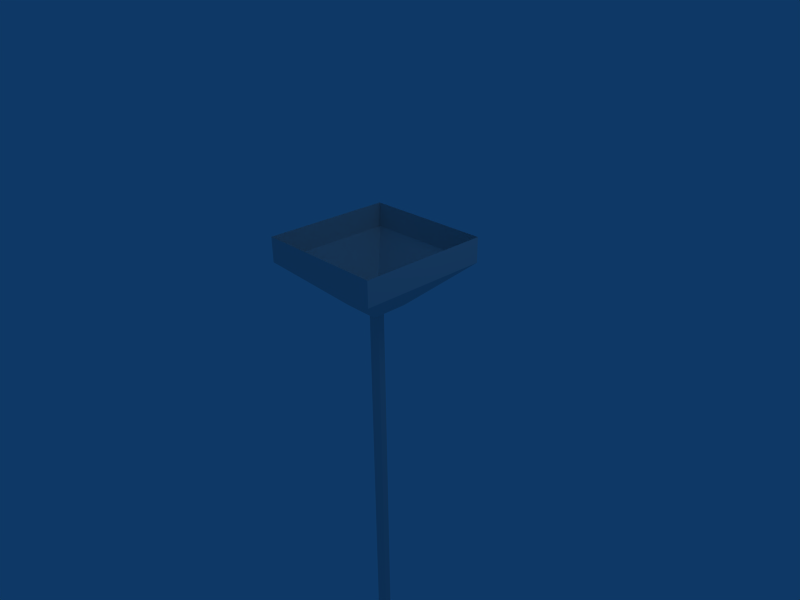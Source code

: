 # Source: meat2.blend  (saved by Blender 2.49.2; exported with 4.5.12 LTS)
import bpy
from mathutils import Matrix  # noqa: F401  (used for matrix-valued properties, if any)

bpy.ops.wm.read_factory_settings(use_empty=True)
scene = bpy.context.scene
scene.name = 'Scene'

# ---- collections
col_collection_1 = bpy.data.collections.new('Collection 1'); scene.collection.children.link(col_collection_1)

# ---- world
world_world = bpy.data.worlds.new('World'); scene.world = world_world
world_world.color = (0.05656, 0.2208, 0.4)
world_world.use_sun_shadow = False
world_world.sun_shadow_jitter_overblur = 0.0
world_world.cycles.sampling_method = 'MANUAL'
world_world.cycles.sample_map_resolution = 256

# ---- cameras
cam_camera = bpy.data.cameras.new('Camera')
cam_camera.passepartout_alpha = 0.2
cam_camera.clip_end = 100.0
cam_camera.lens = 35.0
cam_camera.ortho_scale = 7.314
cam_camera.show_passepartout = False
cam_camera.show_safe_areas = True
cam_camera.dof.focus_distance = 0.0
cam_camera.dof.aperture_fstop = 128.0

# ---- lights
light_spot = bpy.data.lights.new('Spot', 'POINT')
light_spot.transmission_factor = 0.0
light_spot.cutoff_distance = 30.0
light_spot.energy = 100.0
light_spot.shadow_buffer_clip_start = 1.001
light_spot.shadow_soft_size = 1.0
light_spot.shadow_maximum_resolution = 0.006
light_spot.use_absolute_resolution = True
light_spot.cycles.use_multiple_importance_sampling = False

# ---- meshes
me_cube_001 = bpy.data.meshes.new('Cube.001')
me_cube_001.from_pydata([(0.2835, 0.2835, 0.3386), (0.2835, -0.2835, 0.3386), (-0.2835, -0.2835, 0.3386), (-0.2835, 0.2835, 0.3386), (1.0, 1.0, 1.0), (1.0, -1.0, 1.0), (-1.0, -1.0, 1.0), (-1.0, 1.0, 1.0), (-1.0, 1.0, 1.381), (-1.0, -1.0, 1.381), (1.0, -1.0, 1.381), (1.0, 1.0, 1.381), (0.1039, -0.05274, 0.3233), (0.1033, 0.05376, 0.3233), (0.01082, 0.1065, 0.3233), (-0.08111, 0.05274, 0.3233), (-0.08052, -0.05376, 0.3233), (0.012, -0.1065, 0.3233), (0.1039, -0.05274, -1.99), (0.1033, 0.05376, -1.99), (0.01082, 0.1065, -1.99), (-0.08111, 0.05274, -1.99), (-0.08052, -0.05376, -1.99), (0.012, -0.1065, -1.99), (0.1039, -0.05274, -4.873), (0.1033, 0.05376, -4.873), (0.01082, 0.1065, -4.873), (-0.08111, 0.05274, -4.873), (-0.08052, -0.05376, -4.873), (0.012, -0.1065, -4.873), (0.1033, 0.05376, -8.273), (0.1039, -0.05274, -8.273), (0.01082, 0.1065, -8.273), (-0.08111, 0.05274, -8.273), (-0.08052, -0.05376, -8.273), (0.012, -0.1065, -8.273), (0.1033, 0.05376, -11.46), (0.1039, -0.05274, -11.46), (0.01082, 0.1065, -11.46), (-0.08111, 0.05274, -11.46), (-0.08052, -0.05376, -11.46), (0.012, -0.1065, -11.46), (0.2259, 0.1254, -11.74), (0.2273, -0.123, -11.74), (0.01004, 0.2484, -11.74), (-0.2044, 0.123, -11.74), (-0.2031, -0.1254, -11.74), (0.01278, -0.2484, -11.74), (0.1226, 0.06504, -12.06), (0.1234, -0.06381, -12.06), (0.0107, 0.1288, -12.06), (-0.1005, 0.06381, -12.06), (-0.09982, -0.06504, -12.06), (0.01212, -0.1288, -12.06), (-0.5416, 0.06504, -13.0), (-0.5409, -0.06381, -13.0), (-0.6534, 0.1288, -12.99), (-0.7644, 0.06381, -12.99), (-0.7637, -0.06504, -12.99), (-0.652, -0.1288, -12.99), (-0.4801, 0.06504, -13.61), (-0.4796, -0.06381, -13.61), (-0.5626, 0.1288, -13.69), (-0.6447, 0.06381, -13.76), (-0.6441, -0.06504, -13.76), (-0.5616, -0.1288, -13.69), (0.2215, 0.06504, -13.87), (0.2217, -0.06381, -13.87), (0.1923, 0.1288, -13.97), (0.1633, 0.06381, -14.08), (0.1635, -0.06504, -14.08), (0.1927, -0.1288, -13.97), (2.469, 0.9662, -13.12), (2.206, 1.219, -14.61), (-0.4251, 1.219, -14.56), (0.5356, 0.9662, -13.12), (2.469, -0.9675, -13.12), (2.206, -1.22, -14.61), (-0.4251, -1.22, -14.56), (0.5356, -0.9675, -13.12), (-0.9091, -1.704, -15.94), (2.498, -1.704, -15.94), (-0.9091, 1.703, -15.94), (2.498, 1.703, -15.94), (2.014, 1.501, -20.05), (-0.9793, 1.501, -19.81), (2.014, -1.502, -20.05), (-0.9793, -1.502, -19.81), (-0.6736, -0.9824, -23.89), (1.138, -0.9824, -23.13), (-0.6736, 0.9811, -23.89), (1.138, 0.9811, -23.13), (1.236, -1.858, -21.61), (-0.01428, -1.858, -22.13), (-0.2252, -2.217, -19.32), (1.84, -2.217, -19.49), (2.137, -2.356, -16.16), (-0.2135, -2.356, -16.16), (0.7834, -1.848, -14.21), (0.1205, -2.022, -15.21), (1.803, -2.022, -15.21), (1.782, -1.848, -14.28), (1.248, 1.889, -21.33), (0.1061, 1.889, -21.8), (-0.08658, 2.217, -19.23), (1.8, 2.217, -19.38), (2.065, 2.344, -16.21), (-0.08233, 2.344, -16.21), (0.8284, 1.88, -14.43), (0.2227, 2.039, -15.34), (1.76, 2.039, -15.34), (1.711, 1.88, -14.5)], [], [(0, 1, 2, 3), (0, 4, 5, 1), (1, 5, 6, 2), (2, 6, 7, 3), (4, 0, 3, 7), (4, 7, 8, 11), (7, 6, 9, 8), (6, 5, 10, 9), (5, 4, 11, 10), (12, 18, 19, 13), (13, 19, 20, 14), (14, 20, 21, 15), (15, 21, 22, 16), (16, 22, 23, 17), (17, 23, 18, 12), (19, 18, 24, 25), (20, 19, 25, 26), (21, 20, 26, 27), (22, 21, 27, 28), (23, 22, 28, 29), (18, 23, 29, 24), (25, 24, 31, 30), (26, 25, 30, 32), (27, 26, 32, 33), (28, 27, 33, 34), (29, 28, 34, 35), (24, 29, 35, 31), (30, 31, 37, 36), (32, 30, 36, 38), (33, 32, 38, 39), (34, 33, 39, 40), (35, 34, 40, 41), (31, 35, 41, 37), (36, 37, 43, 42), (38, 36, 42, 44), (39, 38, 44, 45), (40, 39, 45, 46), (41, 40, 46, 47), (37, 41, 47, 43), (42, 43, 49, 48), (44, 42, 48, 50), (45, 44, 50, 51), (46, 45, 51, 52), (47, 46, 52, 53), (43, 47, 53, 49), (48, 49, 55, 54), (50, 48, 54, 56), (51, 50, 56, 57), (52, 51, 57, 58), (53, 52, 58, 59), (49, 53, 59, 55), (54, 55, 61, 60), (56, 54, 60, 62), (57, 56, 62, 63), (58, 57, 63, 64), (59, 58, 64, 65), (55, 59, 65, 61), (60, 61, 67, 66), (62, 60, 66, 68), (63, 62, 68, 69), (64, 63, 69, 70), (65, 64, 70, 71), (61, 65, 71, 67), (72, 76, 77, 73), (74, 78, 79, 75), (75, 79, 76, 72), (78, 74, 82, 80), (73, 77, 81, 83), (83, 81, 86, 84), (80, 82, 85, 87), (87, 85, 90, 88), (84, 86, 89, 91), (91, 89, 88, 90), (88, 89, 92, 93), (89, 86, 95, 92), (87, 88, 93, 94), (86, 81, 96, 95), (80, 87, 94, 97), (81, 77, 100, 96), (78, 80, 97, 99), (76, 79, 98, 101), (79, 78, 99, 98), (77, 76, 101, 100), (101, 98, 99, 100), (100, 99, 97, 96), (96, 97, 94, 95), (95, 94, 93, 92), (91, 90, 103, 102), (84, 91, 102, 105), (90, 85, 104, 103), (85, 82, 107, 104), (83, 84, 105, 106), (73, 83, 106, 110), (82, 74, 109, 107), (74, 75, 108, 109), (75, 72, 111, 108), (72, 73, 110, 111), (109, 108, 111, 110), (109, 110, 106, 107), (107, 106, 105, 104), (104, 105, 102, 103)])
_uv = me_cube_001.uv_layers.new(name='UVTex')
_uv.uv.foreach_set('vector', [0.07032, 0.8359, 0.04843, 0.8359, 0.04843, 0.8141, 0.07032, 0.8141, 0.2165, 0.8768, 0.2971, 0.9278, 0.1857, 0.9292, 0.1849, 0.8772, 0.1849, 0.8772, 0.1857, 0.9292, 0.07423, 0.9309, 0.1533, 0.8777, 0.1533, 0.8777, 0.07423, 0.9309, 0.1856, 0.9295, 0.1849, 0.8773, 0.2971, 0.9278, 0.2165, 0.8768, 0.1849, 0.8773, 0.1856, 0.9295, 0.2971, 0.9278, 0.1856, 0.9295, 0.186, 0.9595, 0.2975, 0.9578, 0.1856, 0.9295, 0.07423, 0.9309, 0.07465, 0.9609, 0.186, 0.9595, 0.07423, 0.9309, 0.1857, 0.9292, 0.1861, 0.9592, 0.07465, 0.9609, 0.1857, 0.9292, 0.2971, 0.9278, 0.2975, 0.9578, 0.1861, 0.9592, 0.915, 0.93, 0.915, 0.7984, 0.9149, 0.7984, 0.9149, 0.93, 0.9149, 0.93, 0.9149, 0.7984, 0.9066, 0.7984, 0.9066, 0.93, 0.9066, 0.93, 0.9066, 0.7984, 0.8984, 0.7984, 0.8984, 0.93, 0.8984, 0.93, 0.8984, 0.7984, 0.8984, 0.7984, 0.8984, 0.93, 0.8984, 0.93, 0.8984, 0.7984, 0.9067, 0.7984, 0.9067, 0.93, 0.9067, 0.93, 0.9067, 0.7984, 0.915, 0.7984, 0.915, 0.93, 0.9149, 0.7984, 0.915, 0.7984, 0.915, 0.6344, 0.9149, 0.6344, 0.9066, 0.7984, 0.9149, 0.7984, 0.9149, 0.6344, 0.9066, 0.6344, 0.8984, 0.7984, 0.9066, 0.7984, 0.9066, 0.6344, 0.8984, 0.6344, 0.8984, 0.7984, 0.8984, 0.7984, 0.8984, 0.6344, 0.8984, 0.6344, 0.9067, 0.7984, 0.8984, 0.7984, 0.8984, 0.6344, 0.9067, 0.6344, 0.915, 0.7984, 0.9067, 0.7984, 0.9067, 0.6344, 0.915, 0.6344, 0.9149, 0.6344, 0.915, 0.6344, 0.915, 0.4409, 0.9149, 0.4409, 0.9066, 0.6344, 0.9149, 0.6344, 0.9149, 0.4409, 0.9066, 0.4409, 0.8984, 0.6344, 0.9066, 0.6344, 0.9066, 0.4409, 0.8984, 0.4409, 0.8984, 0.6344, 0.8984, 0.6344, 0.8984, 0.4409, 0.8984, 0.4409, 0.9067, 0.6344, 0.8984, 0.6344, 0.8984, 0.4409, 0.9067, 0.4409, 0.915, 0.6344, 0.9067, 0.6344, 0.9067, 0.4409, 0.915, 0.4409, 0.9149, 0.4409, 0.915, 0.4409, 0.915, 0.2596, 0.9149, 0.2596, 0.9066, 0.4409, 0.9149, 0.4409, 0.9149, 0.2596, 0.9066, 0.2596, 0.8984, 0.4409, 0.9066, 0.4409, 0.9066, 0.2596, 0.8984, 0.2596, 0.8984, 0.4409, 0.8984, 0.4409, 0.8984, 0.2596, 0.8984, 0.2596, 0.9067, 0.4409, 0.8984, 0.4409, 0.8984, 0.2596, 0.9067, 0.2596, 0.915, 0.4409, 0.9067, 0.4409, 0.9067, 0.2596, 0.915, 0.2596, 0.9149, 0.2596, 0.915, 0.2596, 0.9261, 0.2437, 0.926, 0.2437, 0.9066, 0.2596, 0.9149, 0.2596, 0.926, 0.2437, 0.9066, 0.2437, 0.8984, 0.2596, 0.9066, 0.2596, 0.9066, 0.2437, 0.8873, 0.2437, 0.8984, 0.2596, 0.8984, 0.2596, 0.8873, 0.2437, 0.8874, 0.2437, 0.9067, 0.2596, 0.8984, 0.2596, 0.8874, 0.2437, 0.9068, 0.2437, 0.915, 0.2596, 0.9067, 0.2596, 0.9068, 0.2437, 0.9261, 0.2437, 0.926, 0.2437, 0.9261, 0.2437, 0.9167, 0.2257, 0.9167, 0.2257, 0.9066, 0.2437, 0.926, 0.2437, 0.9167, 0.2257, 0.9066, 0.2257, 0.8873, 0.2437, 0.9066, 0.2437, 0.9066, 0.2257, 0.8966, 0.2257, 0.8874, 0.2437, 0.8873, 0.2437, 0.8966, 0.2257, 0.8967, 0.2257, 0.9068, 0.2437, 0.8874, 0.2437, 0.8967, 0.2257, 0.9068, 0.2257, 0.9261, 0.2437, 0.9068, 0.2437, 0.9068, 0.2257, 0.9167, 0.2257, 0.9167, 0.2257, 0.9167, 0.2257, 0.857, 0.1721, 0.857, 0.1721, 0.9066, 0.2257, 0.9167, 0.2257, 0.857, 0.1721, 0.8469, 0.1725, 0.8966, 0.2257, 0.9066, 0.2257, 0.8469, 0.1725, 0.837, 0.1729, 0.8967, 0.2257, 0.8966, 0.2257, 0.837, 0.1729, 0.837, 0.1728, 0.9068, 0.2257, 0.8967, 0.2257, 0.837, 0.1728, 0.8471, 0.1725, 0.9167, 0.2257, 0.9068, 0.2257, 0.8471, 0.1725, 0.857, 0.1721, 0.857, 0.1721, 0.857, 0.1721, 0.8626, 0.1373, 0.8625, 0.1372, 0.8469, 0.1725, 0.857, 0.1721, 0.8625, 0.1372, 0.8551, 0.1329, 0.837, 0.1729, 0.8469, 0.1725, 0.8551, 0.1329, 0.8477, 0.1287, 0.837, 0.1728, 0.837, 0.1729, 0.8477, 0.1287, 0.8478, 0.1287, 0.8471, 0.1725, 0.837, 0.1728, 0.8478, 0.1287, 0.8552, 0.133, 0.857, 0.1721, 0.8471, 0.1725, 0.8552, 0.133, 0.8626, 0.1373, 0.8625, 0.1372, 0.8626, 0.1373, 0.9256, 0.1228, 0.9256, 0.1228, 0.8551, 0.1329, 0.8625, 0.1372, 0.9256, 0.1228, 0.9229, 0.1166, 0.8477, 0.1287, 0.8551, 0.1329, 0.9229, 0.1166, 0.9203, 0.1105, 0.8478, 0.1287, 0.8477, 0.1287, 0.9203, 0.1105, 0.9204, 0.1105, 0.8552, 0.133, 0.8478, 0.1287, 0.9204, 0.1105, 0.923, 0.1167, 0.8626, 0.1373, 0.8552, 0.133, 0.923, 0.1167, 0.9256, 0.1228, 0.4655, 0.06592, 0.438, 0.2029, 0.4628, 0.2658, 0.6162, 0.1419, 0.1494, 0.25, 0.3148, 0.3064, 0.3522, 0.2221, 0.2487, 0.0952, 0.2487, 0.0952, 0.3522, 0.2221, 0.438, 0.2029, 0.4655, 0.06592, 0.3148, 0.3064, 0.1494, 0.25, 0.1068, 0.3662, 0.3174, 0.3761, 0.6162, 0.1419, 0.4628, 0.2658, 0.483, 0.3451, 0.7214, 0.2325, 0.7214, 0.2325, 0.483, 0.3451, 0.5125, 0.4552, 0.7464, 0.4393, 0.3174, 0.3761, 0.1068, 0.3662, 0.1706, 0.6028, 0.3434, 0.5132, 0.3434, 0.5132, 0.1706, 0.6028, 0.4244, 0.8093, 0.4535, 0.6779, 0.7464, 0.4393, 0.5125, 0.4552, 0.5207, 0.6163, 0.6298, 0.7377, 0.6298, 0.7377, 0.5207, 0.6163, 0.4535, 0.6779, 0.4244, 0.8093, 0.4535, 0.6779, 0.5207, 0.6163, 0.4816, 0.5356, 0.4425, 0.5796, 0.5207, 0.6163, 0.5125, 0.4552, 0.4646, 0.4339, 0.4816, 0.5356, 0.3434, 0.5132, 0.4535, 0.6779, 0.4425, 0.5796, 0.3774, 0.4715, 0.5125, 0.4552, 0.483, 0.3451, 0.4514, 0.3672, 0.4646, 0.4339, 0.3174, 0.3761, 0.3434, 0.5132, 0.3774, 0.4715, 0.3527, 0.3813, 0.483, 0.3451, 0.4628, 0.2658, 0.4329, 0.3226, 0.4514, 0.3672, 0.3148, 0.3064, 0.3174, 0.3761, 0.3527, 0.3813, 0.358, 0.3363, 0.438, 0.2029, 0.3522, 0.2221, 0.3782, 0.2873, 0.4214, 0.2801, 0.3522, 0.2221, 0.3148, 0.3064, 0.358, 0.3363, 0.3782, 0.2873, 0.4628, 0.2658, 0.438, 0.2029, 0.4214, 0.2801, 0.4329, 0.3226, 0.4214, 0.2801, 0.3782, 0.2873, 0.358, 0.3363, 0.4329, 0.3226, 0.4329, 0.3226, 0.358, 0.3363, 0.3527, 0.3813, 0.4514, 0.3672, 0.4514, 0.3672, 0.3527, 0.3813, 0.3774, 0.4715, 0.4646, 0.4339, 0.4646, 0.4339, 0.3774, 0.4715, 0.4425, 0.5796, 0.4816, 0.5356, 0.5207, 0.6163, 0.4535, 0.6779, 0.4425, 0.5796, 0.4816, 0.5356, 0.7464, 0.4393, 0.6298, 0.7377, 0.7714, 0.5826, 0.8285, 0.3807, 0.4244, 0.8093, 0.1706, 0.6028, 0.05825, 0.5916, 0.2145, 0.7693, 0.1706, 0.6028, 0.1068, 0.3662, 0.01645, 0.3931, 0.05825, 0.5916, 0.7214, 0.2325, 0.7464, 0.4393, 0.8285, 0.3807, 0.8025, 0.2281, 0.6162, 0.1419, 0.7214, 0.2325, 0.8025, 0.2281, 0.745, 0.1349, 0.1068, 0.3662, 0.1494, 0.25, 0.01645, 0.2768, 0.01645, 0.3931, 0.1494, 0.25, 0.2487, 0.0952, 0.04804, 0.1409, 0.01645, 0.2768, 0.3522, 0.2221, 0.438, 0.2029, 0.4214, 0.2801, 0.3782, 0.2873, 0.4655, 0.06592, 0.6162, 0.1419, 0.745, 0.1349, 0.672, 0.07027, 0.358, 0.3363, 0.3782, 0.2873, 0.4214, 0.2801, 0.4329, 0.3226, 0.358, 0.3363, 0.4329, 0.3226, 0.4514, 0.3672, 0.3527, 0.3813, 0.3527, 0.3813, 0.4514, 0.3672, 0.4646, 0.4339, 0.3774, 0.4715, 0.3774, 0.4715, 0.4646, 0.4339, 0.4816, 0.5356, 0.4425, 0.5796])
me_cube_001.use_remesh_preserve_volume = False
me_cube_001.use_remesh_preserve_attributes = False
me_cube_001.use_mirror_vertex_groups = False
me_cube_001.update()

# ---- objects
ob_cube = bpy.data.objects.new('Cube', me_cube_001)
ob_lamp = bpy.data.objects.new('Lamp', light_spot)
ob_camera = bpy.data.objects.new('Camera', cam_camera)

# ---- transforms, parenting, visibility, modifiers, constraints
ob_cube.location = (0.0, 0.0, 0.0)
ob_cube.lock_rotations_4d = False
ob_cube.empty_display_type = 'ARROWS'
ob_cube.lineart.crease_threshold = 0.0
ob_lamp.location = (4.076, 1.005, 5.904)
ob_lamp.rotation_euler = (0.6503, 0.05522, 1.866)
ob_lamp.lock_rotations_4d = False
ob_lamp.empty_display_type = 'ARROWS'
ob_lamp.color = (0.0, 0.0, 0.0, 0.0)
ob_lamp.lineart.crease_threshold = 0.0
ob_camera.location = (7.481, -6.508, 5.344)
ob_camera.rotation_euler = (1.109, 0.01082, 0.8149)
ob_camera.lock_rotations_4d = False
ob_camera.empty_display_type = 'ARROWS'
ob_camera.color = (0.0, 0.0, 0.0, 0.0)
ob_camera.display_type = 'WIRE'
ob_camera.lineart.crease_threshold = 0.0

# ---- collection membership
col_collection_1.objects.link(ob_cube)
col_collection_1.objects.link(ob_lamp)
col_collection_1.objects.link(ob_camera)

# ---- scene / render settings (as saved in the file)
scene.camera = ob_camera
scene.frame_start = 1; scene.frame_end = 250; scene.frame_set(1)
scene.render.engine = 'BLENDER_EEVEE_NEXT'
scene.render.image_settings.file_format = 'JPEG'
scene.render.image_settings.color_mode = 'RGB'
scene.render.image_settings.compression = 90
scene.render.resolution_x = 800
scene.render.resolution_y = 600
scene.render.pixel_aspect_x = 100.0
scene.render.pixel_aspect_y = 100.0
scene.render.fps = 25
scene.render.dither_intensity = 0.0
scene.render.use_compositing = False
scene.render.use_sequencer = False
scene.render.bake_margin = 2
scene.render.bake_bias = 0.0
scene.render.use_stamp_time = False
scene.render.use_stamp_date = False
scene.render.use_stamp_frame = False
scene.render.use_stamp_camera = False
scene.render.use_stamp_scene = False
scene.render.use_stamp_filename = False
scene.render.use_stamp_render_time = False
scene.render.stamp_font_size = 0
scene.cycles.use_denoising = False
scene.cycles.samples = 10
scene.cycles.sampling_pattern = 'TABULATED_SOBOL'
scene.cycles.light_sampling_threshold = 0.0
scene.cycles.use_adaptive_sampling = False
scene.cycles.use_light_tree = False
scene.cycles.blur_glossy = 0.0
scene.cycles.volume_bounces = 1
scene.cycles.pixel_filter_type = 'GAUSSIAN'
scene.cycles.sample_clamp_indirect = 0.0
scene.view_settings.view_transform = 'Raw'
bpy.context.view_layer.update()
